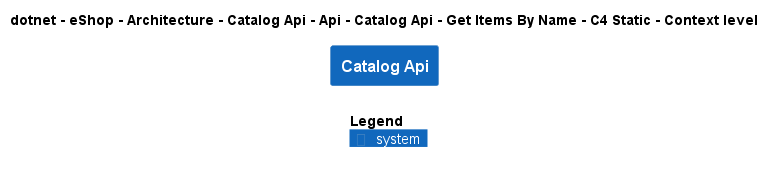

The diagram above was rendered by PlantUML. Its source (embedded in the PNG):
@startuml
!include ..\..\..\..\..\..\..\..\..\..\..\.c4s\C4_Context.puml

AddElementTag("c4interflow:lifecycle:new", $bgColor=green, $fontColor=#ffffff, $borderColor=green, $shadowing="False")
AddElementTag("c4interflow:lifecycle:changed", $bgColor=orange, $fontColor=#ffffff, $borderColor=orange, $shadowing="False")
AddElementTag("c4interflow:lifecycle:removed", $bgColor=red, $fontColor=#ffffff, $borderColor=red, $shadowing="False")

AddRelTag("c4interflow:lifecycle:new", $textColor=green, $lineColor=green)
AddRelTag("c4interflow:lifecycle:changed", $textColor=orange, $lineColor=orange)
AddRelTag("c4interflow:lifecycle:removed", $textColor=red, $lineColor=red)

SHOW_PERSON_PORTRAIT()
LAYOUT_TOP_DOWN()

skinparam linetype polyline

title dotnet - eShop - Architecture - Catalog Api - Api - Catalog Api - Get Items By Name - C4 Static - Context level

System(dotnet.eShop.Architecture.SoftwareSystems.CatalogApi, "Catalog Api", "")



SHOW_LEGEND()
@enduml